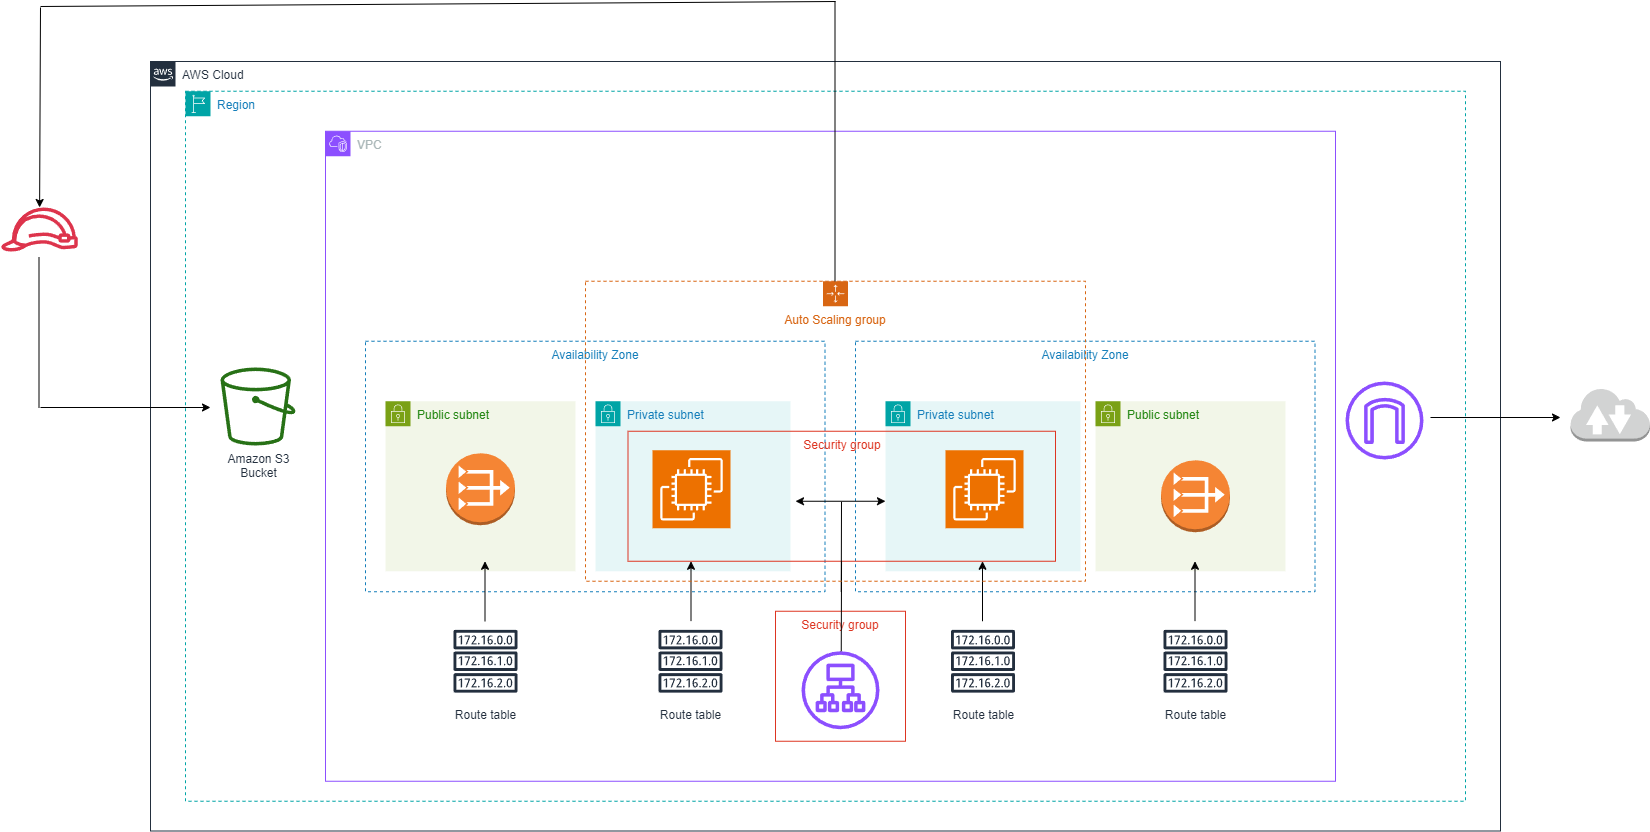

The diagram above was exported from draw.io. Its source (the exported page's mxGraphModel, read from the mxfile embedded in the PNG):
<mxGraphModel dx="2314" dy="1869" grid="1" gridSize="10" guides="1" tooltips="1" connect="1" arrows="1" fold="1" page="1" pageScale="1" pageWidth="1169" pageHeight="827" math="0" shadow="0">
  <root>
    <mxCell id="0" />
    <mxCell id="1" parent="0" />
    <mxCell id="hbtr8G8JTcEruBZKkeEe-58" value="" style="group" vertex="1" connectable="0" parent="1">
      <mxGeometry x="140" y="-470" width="1649.5" height="829.5" as="geometry" />
    </mxCell>
    <mxCell id="UEzPUAAOIrF-is8g5C7q-175" value="AWS Cloud" style="points=[[0,0],[0.25,0],[0.5,0],[0.75,0],[1,0],[1,0.25],[1,0.5],[1,0.75],[1,1],[0.75,1],[0.5,1],[0.25,1],[0,1],[0,0.75],[0,0.5],[0,0.25]];outlineConnect=0;gradientColor=none;html=1;whiteSpace=wrap;fontSize=12;fontStyle=0;shape=mxgraph.aws4.group;grIcon=mxgraph.aws4.group_aws_cloud_alt;strokeColor=#232F3E;fillColor=none;verticalAlign=top;align=left;spacingLeft=30;fontColor=#232F3E;dashed=0;labelBackgroundColor=#ffffff;container=1;pointerEvents=0;collapsible=0;recursiveResize=0;movable=1;resizable=1;rotatable=1;deletable=1;editable=1;locked=0;connectable=1;" parent="hbtr8G8JTcEruBZKkeEe-58" vertex="1">
      <mxGeometry x="150" y="60" width="1350" height="769.5" as="geometry" />
    </mxCell>
    <mxCell id="hbtr8G8JTcEruBZKkeEe-21" value="Region" style="points=[[0,0],[0.25,0],[0.5,0],[0.75,0],[1,0],[1,0.25],[1,0.5],[1,0.75],[1,1],[0.75,1],[0.5,1],[0.25,1],[0,1],[0,0.75],[0,0.5],[0,0.25]];outlineConnect=0;gradientColor=none;html=1;whiteSpace=wrap;fontSize=12;fontStyle=0;container=1;pointerEvents=0;collapsible=0;recursiveResize=0;shape=mxgraph.aws4.group;grIcon=mxgraph.aws4.group_region;strokeColor=#00A4A6;fillColor=none;verticalAlign=top;align=left;spacingLeft=30;fontColor=#147EBA;dashed=1;movable=1;resizable=1;rotatable=1;deletable=1;editable=1;locked=0;connectable=1;" vertex="1" parent="UEzPUAAOIrF-is8g5C7q-175">
      <mxGeometry x="35" y="29.75" width="1280" height="710" as="geometry" />
    </mxCell>
    <mxCell id="hbtr8G8JTcEruBZKkeEe-22" value="VPC" style="points=[[0,0],[0.25,0],[0.5,0],[0.75,0],[1,0],[1,0.25],[1,0.5],[1,0.75],[1,1],[0.75,1],[0.5,1],[0.25,1],[0,1],[0,0.75],[0,0.5],[0,0.25]];outlineConnect=0;gradientColor=none;html=1;whiteSpace=wrap;fontSize=12;fontStyle=0;container=1;pointerEvents=0;collapsible=0;recursiveResize=0;shape=mxgraph.aws4.group;grIcon=mxgraph.aws4.group_vpc2;strokeColor=#8C4FFF;fillColor=none;verticalAlign=top;align=left;spacingLeft=30;fontColor=#AAB7B8;dashed=0;movable=1;resizable=1;rotatable=1;deletable=1;editable=1;locked=0;connectable=1;" vertex="1" parent="hbtr8G8JTcEruBZKkeEe-21">
      <mxGeometry x="140" y="40" width="1010" height="650" as="geometry" />
    </mxCell>
    <mxCell id="hbtr8G8JTcEruBZKkeEe-3" value="Availability Zone" style="fillColor=none;strokeColor=#147EBA;dashed=1;verticalAlign=top;fontStyle=0;fontColor=#147EBA;whiteSpace=wrap;html=1;movable=1;resizable=1;rotatable=1;deletable=1;editable=1;locked=0;connectable=1;" vertex="1" parent="hbtr8G8JTcEruBZKkeEe-22">
      <mxGeometry x="530" y="210" width="459.5" height="250.5" as="geometry" />
    </mxCell>
    <mxCell id="hbtr8G8JTcEruBZKkeEe-11" value="Public subnet" style="points=[[0,0],[0.25,0],[0.5,0],[0.75,0],[1,0],[1,0.25],[1,0.5],[1,0.75],[1,1],[0.75,1],[0.5,1],[0.25,1],[0,1],[0,0.75],[0,0.5],[0,0.25]];outlineConnect=0;gradientColor=none;html=1;whiteSpace=wrap;fontSize=12;fontStyle=0;container=1;pointerEvents=0;collapsible=0;recursiveResize=0;shape=mxgraph.aws4.group;grIcon=mxgraph.aws4.group_security_group;grStroke=0;strokeColor=#7AA116;fillColor=#F2F6E8;verticalAlign=top;align=left;spacingLeft=30;fontColor=#248814;dashed=0;movable=1;resizable=1;rotatable=1;deletable=1;editable=1;locked=0;connectable=1;" vertex="1" parent="hbtr8G8JTcEruBZKkeEe-22">
      <mxGeometry x="770" y="270" width="190" height="170" as="geometry" />
    </mxCell>
    <mxCell id="hbtr8G8JTcEruBZKkeEe-29" value="" style="outlineConnect=0;dashed=0;verticalLabelPosition=bottom;verticalAlign=top;align=center;html=1;shape=mxgraph.aws3.vpc_nat_gateway;fillColor=#F58534;gradientColor=none;movable=1;resizable=1;rotatable=1;deletable=1;editable=1;locked=0;connectable=1;" vertex="1" parent="hbtr8G8JTcEruBZKkeEe-11">
      <mxGeometry x="65.5" y="59" width="69" height="72" as="geometry" />
    </mxCell>
    <mxCell id="hbtr8G8JTcEruBZKkeEe-44" value="" style="endArrow=classic;html=1;rounded=0;movable=1;resizable=1;rotatable=1;deletable=1;editable=1;locked=0;connectable=1;" edge="1" parent="hbtr8G8JTcEruBZKkeEe-11">
      <mxGeometry width="50" height="50" relative="1" as="geometry">
        <mxPoint x="99.5" y="220" as="sourcePoint" />
        <mxPoint x="99.5" y="160" as="targetPoint" />
      </mxGeometry>
    </mxCell>
    <mxCell id="hbtr8G8JTcEruBZKkeEe-23" value="Private subnet" style="points=[[0,0],[0.25,0],[0.5,0],[0.75,0],[1,0],[1,0.25],[1,0.5],[1,0.75],[1,1],[0.75,1],[0.5,1],[0.25,1],[0,1],[0,0.75],[0,0.5],[0,0.25]];outlineConnect=0;gradientColor=none;html=1;whiteSpace=wrap;fontSize=12;fontStyle=0;container=1;pointerEvents=0;collapsible=0;recursiveResize=0;shape=mxgraph.aws4.group;grIcon=mxgraph.aws4.group_security_group;grStroke=0;strokeColor=#00A4A6;fillColor=#E6F6F7;verticalAlign=top;align=left;spacingLeft=30;fontColor=#147EBA;dashed=0;movable=1;resizable=1;rotatable=1;deletable=1;editable=1;locked=0;connectable=1;" vertex="1" parent="hbtr8G8JTcEruBZKkeEe-22">
      <mxGeometry x="560" y="270" width="195" height="170" as="geometry" />
    </mxCell>
    <mxCell id="hbtr8G8JTcEruBZKkeEe-33" value="" style="sketch=0;points=[[0,0,0],[0.25,0,0],[0.5,0,0],[0.75,0,0],[1,0,0],[0,1,0],[0.25,1,0],[0.5,1,0],[0.75,1,0],[1,1,0],[0,0.25,0],[0,0.5,0],[0,0.75,0],[1,0.25,0],[1,0.5,0],[1,0.75,0]];outlineConnect=0;fontColor=#232F3E;fillColor=#ED7100;strokeColor=#ffffff;dashed=0;verticalLabelPosition=bottom;verticalAlign=top;align=center;html=1;fontSize=12;fontStyle=0;aspect=fixed;shape=mxgraph.aws4.resourceIcon;resIcon=mxgraph.aws4.ec2;movable=1;resizable=1;rotatable=1;deletable=1;editable=1;locked=0;connectable=1;" vertex="1" parent="hbtr8G8JTcEruBZKkeEe-23">
      <mxGeometry x="60" y="49" width="78" height="78" as="geometry" />
    </mxCell>
    <mxCell id="hbtr8G8JTcEruBZKkeEe-25" value="Availability Zone" style="fillColor=none;strokeColor=#147EBA;dashed=1;verticalAlign=top;fontStyle=0;fontColor=#147EBA;whiteSpace=wrap;html=1;movable=1;resizable=1;rotatable=1;deletable=1;editable=1;locked=0;connectable=1;" vertex="1" parent="hbtr8G8JTcEruBZKkeEe-22">
      <mxGeometry x="40" y="210" width="459.5" height="250.5" as="geometry" />
    </mxCell>
    <mxCell id="hbtr8G8JTcEruBZKkeEe-26" value="Private subnet" style="points=[[0,0],[0.25,0],[0.5,0],[0.75,0],[1,0],[1,0.25],[1,0.5],[1,0.75],[1,1],[0.75,1],[0.5,1],[0.25,1],[0,1],[0,0.75],[0,0.5],[0,0.25]];outlineConnect=0;gradientColor=none;html=1;whiteSpace=wrap;fontSize=12;fontStyle=0;container=1;pointerEvents=0;collapsible=0;recursiveResize=0;shape=mxgraph.aws4.group;grIcon=mxgraph.aws4.group_security_group;grStroke=0;strokeColor=#00A4A6;fillColor=#E6F6F7;verticalAlign=top;align=left;spacingLeft=30;fontColor=#147EBA;dashed=0;movable=1;resizable=1;rotatable=1;deletable=1;editable=1;locked=0;connectable=1;" vertex="1" parent="hbtr8G8JTcEruBZKkeEe-22">
      <mxGeometry x="270" y="270" width="195" height="170" as="geometry" />
    </mxCell>
    <mxCell id="hbtr8G8JTcEruBZKkeEe-32" value="" style="sketch=0;points=[[0,0,0],[0.25,0,0],[0.5,0,0],[0.75,0,0],[1,0,0],[0,1,0],[0.25,1,0],[0.5,1,0],[0.75,1,0],[1,1,0],[0,0.25,0],[0,0.5,0],[0,0.75,0],[1,0.25,0],[1,0.5,0],[1,0.75,0]];outlineConnect=0;fontColor=#232F3E;fillColor=#ED7100;strokeColor=#ffffff;dashed=0;verticalLabelPosition=bottom;verticalAlign=top;align=center;html=1;fontSize=12;fontStyle=0;aspect=fixed;shape=mxgraph.aws4.resourceIcon;resIcon=mxgraph.aws4.ec2;movable=1;resizable=1;rotatable=1;deletable=1;editable=1;locked=0;connectable=1;" vertex="1" parent="hbtr8G8JTcEruBZKkeEe-26">
      <mxGeometry x="57" y="49" width="78" height="78" as="geometry" />
    </mxCell>
    <mxCell id="hbtr8G8JTcEruBZKkeEe-42" value="" style="endArrow=classic;html=1;rounded=0;movable=1;resizable=1;rotatable=1;deletable=1;editable=1;locked=0;connectable=1;" edge="1" parent="hbtr8G8JTcEruBZKkeEe-26">
      <mxGeometry width="50" height="50" relative="1" as="geometry">
        <mxPoint x="95.5" y="220" as="sourcePoint" />
        <mxPoint x="95.5" y="160" as="targetPoint" />
      </mxGeometry>
    </mxCell>
    <mxCell id="hbtr8G8JTcEruBZKkeEe-27" value="Public subnet" style="points=[[0,0],[0.25,0],[0.5,0],[0.75,0],[1,0],[1,0.25],[1,0.5],[1,0.75],[1,1],[0.75,1],[0.5,1],[0.25,1],[0,1],[0,0.75],[0,0.5],[0,0.25]];outlineConnect=0;gradientColor=none;html=1;whiteSpace=wrap;fontSize=12;fontStyle=0;container=1;pointerEvents=0;collapsible=0;recursiveResize=0;shape=mxgraph.aws4.group;grIcon=mxgraph.aws4.group_security_group;grStroke=0;strokeColor=#7AA116;fillColor=#F2F6E8;verticalAlign=top;align=left;spacingLeft=30;fontColor=#248814;dashed=0;movable=1;resizable=1;rotatable=1;deletable=1;editable=1;locked=0;connectable=1;" vertex="1" parent="hbtr8G8JTcEruBZKkeEe-22">
      <mxGeometry x="60" y="270" width="190" height="170" as="geometry" />
    </mxCell>
    <mxCell id="hbtr8G8JTcEruBZKkeEe-28" value="" style="outlineConnect=0;dashed=0;verticalLabelPosition=bottom;verticalAlign=top;align=center;html=1;shape=mxgraph.aws3.vpc_nat_gateway;fillColor=#F58534;gradientColor=none;movable=1;resizable=1;rotatable=1;deletable=1;editable=1;locked=0;connectable=1;" vertex="1" parent="hbtr8G8JTcEruBZKkeEe-27">
      <mxGeometry x="60.5" y="52" width="69" height="72" as="geometry" />
    </mxCell>
    <mxCell id="hbtr8G8JTcEruBZKkeEe-31" value="" style="sketch=0;outlineConnect=0;fontColor=#232F3E;gradientColor=none;fillColor=#8C4FFF;strokeColor=none;dashed=0;verticalLabelPosition=bottom;verticalAlign=top;align=center;html=1;fontSize=12;fontStyle=0;aspect=fixed;pointerEvents=1;shape=mxgraph.aws4.application_load_balancer;movable=1;resizable=1;rotatable=1;deletable=1;editable=1;locked=0;connectable=1;" vertex="1" parent="hbtr8G8JTcEruBZKkeEe-22">
      <mxGeometry x="476" y="520" width="78" height="78" as="geometry" />
    </mxCell>
    <mxCell id="hbtr8G8JTcEruBZKkeEe-30" value="Security group" style="fillColor=none;strokeColor=#DD3522;verticalAlign=top;fontStyle=0;fontColor=#DD3522;whiteSpace=wrap;html=1;movable=1;resizable=1;rotatable=1;deletable=1;editable=1;locked=0;connectable=1;" vertex="1" parent="hbtr8G8JTcEruBZKkeEe-22">
      <mxGeometry x="450" y="480" width="130" height="130" as="geometry" />
    </mxCell>
    <mxCell id="hbtr8G8JTcEruBZKkeEe-34" value="Security group" style="fillColor=none;strokeColor=#DD3522;verticalAlign=top;fontStyle=0;fontColor=#DD3522;whiteSpace=wrap;html=1;movable=1;resizable=1;rotatable=1;deletable=1;editable=1;locked=0;connectable=1;" vertex="1" parent="hbtr8G8JTcEruBZKkeEe-22">
      <mxGeometry x="302.5" y="300" width="427.5" height="130" as="geometry" />
    </mxCell>
    <mxCell id="hbtr8G8JTcEruBZKkeEe-35" value="Route table" style="sketch=0;outlineConnect=0;fontColor=#232F3E;gradientColor=none;strokeColor=#232F3E;fillColor=#ffffff;dashed=0;verticalLabelPosition=bottom;verticalAlign=top;align=center;html=1;fontSize=12;fontStyle=0;aspect=fixed;shape=mxgraph.aws4.resourceIcon;resIcon=mxgraph.aws4.route_table;movable=1;resizable=1;rotatable=1;deletable=1;editable=1;locked=0;connectable=1;" vertex="1" parent="hbtr8G8JTcEruBZKkeEe-22">
      <mxGeometry x="120" y="490" width="80" height="80" as="geometry" />
    </mxCell>
    <mxCell id="hbtr8G8JTcEruBZKkeEe-36" value="Route table" style="sketch=0;outlineConnect=0;fontColor=#232F3E;gradientColor=none;strokeColor=#232F3E;fillColor=#ffffff;dashed=0;verticalLabelPosition=bottom;verticalAlign=top;align=center;html=1;fontSize=12;fontStyle=0;aspect=fixed;shape=mxgraph.aws4.resourceIcon;resIcon=mxgraph.aws4.route_table;movable=1;resizable=1;rotatable=1;deletable=1;editable=1;locked=0;connectable=1;" vertex="1" parent="hbtr8G8JTcEruBZKkeEe-22">
      <mxGeometry x="325" y="490" width="80" height="80" as="geometry" />
    </mxCell>
    <mxCell id="hbtr8G8JTcEruBZKkeEe-37" value="Route table" style="sketch=0;outlineConnect=0;fontColor=#232F3E;gradientColor=none;strokeColor=#232F3E;fillColor=#ffffff;dashed=0;verticalLabelPosition=bottom;verticalAlign=top;align=center;html=1;fontSize=12;fontStyle=0;aspect=fixed;shape=mxgraph.aws4.resourceIcon;resIcon=mxgraph.aws4.route_table;movable=1;resizable=1;rotatable=1;deletable=1;editable=1;locked=0;connectable=1;" vertex="1" parent="hbtr8G8JTcEruBZKkeEe-22">
      <mxGeometry x="617.5" y="490" width="80" height="80" as="geometry" />
    </mxCell>
    <mxCell id="hbtr8G8JTcEruBZKkeEe-38" value="Route table" style="sketch=0;outlineConnect=0;fontColor=#232F3E;gradientColor=none;strokeColor=#232F3E;fillColor=#ffffff;dashed=0;verticalLabelPosition=bottom;verticalAlign=top;align=center;html=1;fontSize=12;fontStyle=0;aspect=fixed;shape=mxgraph.aws4.resourceIcon;resIcon=mxgraph.aws4.route_table;movable=1;resizable=1;rotatable=1;deletable=1;editable=1;locked=0;connectable=1;" vertex="1" parent="hbtr8G8JTcEruBZKkeEe-22">
      <mxGeometry x="830" y="490" width="80" height="80" as="geometry" />
    </mxCell>
    <mxCell id="hbtr8G8JTcEruBZKkeEe-40" value="" style="endArrow=classic;html=1;rounded=0;movable=1;resizable=1;rotatable=1;deletable=1;editable=1;locked=0;connectable=1;" edge="1" parent="hbtr8G8JTcEruBZKkeEe-22">
      <mxGeometry width="50" height="50" relative="1" as="geometry">
        <mxPoint x="159.5" y="490" as="sourcePoint" />
        <mxPoint x="159.5" y="430" as="targetPoint" />
      </mxGeometry>
    </mxCell>
    <mxCell id="hbtr8G8JTcEruBZKkeEe-43" value="" style="endArrow=classic;html=1;rounded=0;movable=1;resizable=1;rotatable=1;deletable=1;editable=1;locked=0;connectable=1;" edge="1" parent="hbtr8G8JTcEruBZKkeEe-22">
      <mxGeometry width="50" height="50" relative="1" as="geometry">
        <mxPoint x="657" y="490" as="sourcePoint" />
        <mxPoint x="657" y="430" as="targetPoint" />
      </mxGeometry>
    </mxCell>
    <mxCell id="hbtr8G8JTcEruBZKkeEe-45" value="" style="endArrow=none;html=1;rounded=0;movable=1;resizable=1;rotatable=1;deletable=1;editable=1;locked=0;connectable=1;" edge="1" parent="hbtr8G8JTcEruBZKkeEe-22" target="hbtr8G8JTcEruBZKkeEe-34">
      <mxGeometry width="50" height="50" relative="1" as="geometry">
        <mxPoint x="515.75" y="520" as="sourcePoint" />
        <mxPoint x="515.75" y="440" as="targetPoint" />
      </mxGeometry>
    </mxCell>
    <mxCell id="hbtr8G8JTcEruBZKkeEe-46" value="" style="endArrow=none;html=1;rounded=0;movable=1;resizable=1;rotatable=1;deletable=1;editable=1;locked=0;connectable=1;" edge="1" parent="hbtr8G8JTcEruBZKkeEe-22">
      <mxGeometry width="50" height="50" relative="1" as="geometry">
        <mxPoint x="515.75" y="460.5" as="sourcePoint" />
        <mxPoint x="516" y="370.5" as="targetPoint" />
      </mxGeometry>
    </mxCell>
    <mxCell id="hbtr8G8JTcEruBZKkeEe-47" value="" style="endArrow=classic;startArrow=classic;html=1;rounded=0;movable=1;resizable=1;rotatable=1;deletable=1;editable=1;locked=0;connectable=1;" edge="1" parent="hbtr8G8JTcEruBZKkeEe-22">
      <mxGeometry width="50" height="50" relative="1" as="geometry">
        <mxPoint x="470" y="370" as="sourcePoint" />
        <mxPoint x="560" y="370" as="targetPoint" />
      </mxGeometry>
    </mxCell>
    <mxCell id="hbtr8G8JTcEruBZKkeEe-48" value="Auto Scaling group" style="points=[[0,0],[0.25,0],[0.5,0],[0.75,0],[1,0],[1,0.25],[1,0.5],[1,0.75],[1,1],[0.75,1],[0.5,1],[0.25,1],[0,1],[0,0.75],[0,0.5],[0,0.25]];outlineConnect=0;gradientColor=none;html=1;whiteSpace=wrap;fontSize=12;fontStyle=0;container=1;pointerEvents=0;collapsible=0;recursiveResize=0;shape=mxgraph.aws4.groupCenter;grIcon=mxgraph.aws4.group_auto_scaling_group;grStroke=1;strokeColor=#D86613;fillColor=none;verticalAlign=top;align=center;fontColor=#D86613;dashed=1;spacingTop=25;movable=1;resizable=1;rotatable=1;deletable=1;editable=1;locked=0;connectable=1;" vertex="1" parent="hbtr8G8JTcEruBZKkeEe-22">
      <mxGeometry x="260" y="150" width="500" height="300" as="geometry" />
    </mxCell>
    <mxCell id="hbtr8G8JTcEruBZKkeEe-49" value="" style="endArrow=none;html=1;rounded=0;movable=1;resizable=1;rotatable=1;deletable=1;editable=1;locked=0;connectable=1;" edge="1" parent="hbtr8G8JTcEruBZKkeEe-22">
      <mxGeometry width="50" height="50" relative="1" as="geometry">
        <mxPoint x="509.5" y="150" as="sourcePoint" />
        <mxPoint x="509.5" y="-130" as="targetPoint" />
      </mxGeometry>
    </mxCell>
    <mxCell id="hbtr8G8JTcEruBZKkeEe-19" value="" style="sketch=0;outlineConnect=0;fontColor=#232F3E;gradientColor=none;fillColor=#8C4FFF;strokeColor=none;dashed=0;verticalLabelPosition=bottom;verticalAlign=top;align=center;html=1;fontSize=12;fontStyle=0;aspect=fixed;pointerEvents=1;shape=mxgraph.aws4.internet_gateway;movable=1;resizable=1;rotatable=1;deletable=1;editable=1;locked=0;connectable=1;" vertex="1" parent="hbtr8G8JTcEruBZKkeEe-21">
      <mxGeometry x="1160" y="290.25" width="78" height="78" as="geometry" />
    </mxCell>
    <mxCell id="UEzPUAAOIrF-is8g5C7q-177" value="Amazon S3&lt;br&gt;Bucket&lt;br&gt;" style="outlineConnect=0;fontColor=#232F3E;gradientColor=none;fillColor=#277116;strokeColor=none;dashed=0;verticalLabelPosition=bottom;verticalAlign=top;align=center;html=1;fontSize=12;fontStyle=0;aspect=fixed;pointerEvents=1;shape=mxgraph.aws4.bucket;labelBackgroundColor=#ffffff;movable=1;resizable=1;rotatable=1;deletable=1;editable=1;locked=0;connectable=1;" parent="hbtr8G8JTcEruBZKkeEe-21" vertex="1">
      <mxGeometry x="35" y="276.25" width="75" height="78" as="geometry" />
    </mxCell>
    <mxCell id="hbtr8G8JTcEruBZKkeEe-55" value="" style="endArrow=classic;html=1;rounded=0;movable=1;resizable=1;rotatable=1;deletable=1;editable=1;locked=0;connectable=1;" edge="1" parent="UEzPUAAOIrF-is8g5C7q-175">
      <mxGeometry width="50" height="50" relative="1" as="geometry">
        <mxPoint x="-110" y="346" as="sourcePoint" />
        <mxPoint x="60" y="346" as="targetPoint" />
      </mxGeometry>
    </mxCell>
    <mxCell id="hbtr8G8JTcEruBZKkeEe-51" value="" style="endArrow=none;html=1;rounded=0;movable=1;resizable=1;rotatable=1;deletable=1;editable=1;locked=0;connectable=1;" edge="1" parent="hbtr8G8JTcEruBZKkeEe-58">
      <mxGeometry width="50" height="50" relative="1" as="geometry">
        <mxPoint x="835" as="sourcePoint" />
        <mxPoint x="40" y="5" as="targetPoint" />
      </mxGeometry>
    </mxCell>
    <mxCell id="hbtr8G8JTcEruBZKkeEe-52" value="" style="endArrow=classic;html=1;rounded=0;movable=1;resizable=1;rotatable=1;deletable=1;editable=1;locked=0;connectable=1;" edge="1" parent="hbtr8G8JTcEruBZKkeEe-58" target="hbtr8G8JTcEruBZKkeEe-53">
      <mxGeometry width="50" height="50" relative="1" as="geometry">
        <mxPoint x="40" y="6" as="sourcePoint" />
        <mxPoint x="40" y="196" as="targetPoint" />
      </mxGeometry>
    </mxCell>
    <mxCell id="hbtr8G8JTcEruBZKkeEe-53" value="" style="sketch=0;outlineConnect=0;fontColor=#232F3E;gradientColor=none;fillColor=#DD344C;strokeColor=none;dashed=0;verticalLabelPosition=bottom;verticalAlign=top;align=center;html=1;fontSize=12;fontStyle=0;aspect=fixed;pointerEvents=1;shape=mxgraph.aws4.role;movable=1;resizable=1;rotatable=1;deletable=1;editable=1;locked=0;connectable=1;" vertex="1" parent="hbtr8G8JTcEruBZKkeEe-58">
      <mxGeometry y="206" width="78" height="44" as="geometry" />
    </mxCell>
    <mxCell id="hbtr8G8JTcEruBZKkeEe-54" value="" style="endArrow=none;html=1;rounded=0;movable=1;resizable=1;rotatable=1;deletable=1;editable=1;locked=0;connectable=1;" edge="1" parent="hbtr8G8JTcEruBZKkeEe-58">
      <mxGeometry width="50" height="50" relative="1" as="geometry">
        <mxPoint x="38.5" y="406" as="sourcePoint" />
        <mxPoint x="38.5" y="256" as="targetPoint" />
      </mxGeometry>
    </mxCell>
    <mxCell id="hbtr8G8JTcEruBZKkeEe-56" value="" style="endArrow=classic;html=1;rounded=0;movable=1;resizable=1;rotatable=1;deletable=1;editable=1;locked=0;connectable=1;" edge="1" parent="hbtr8G8JTcEruBZKkeEe-58">
      <mxGeometry width="50" height="50" relative="1" as="geometry">
        <mxPoint x="1430" y="416" as="sourcePoint" />
        <mxPoint x="1560" y="416" as="targetPoint" />
      </mxGeometry>
    </mxCell>
    <mxCell id="hbtr8G8JTcEruBZKkeEe-57" value="" style="outlineConnect=0;dashed=0;verticalLabelPosition=bottom;verticalAlign=top;align=center;html=1;shape=mxgraph.aws3.internet_2;fillColor=#D2D3D3;gradientColor=none;movable=1;resizable=1;rotatable=1;deletable=1;editable=1;locked=0;connectable=1;" vertex="1" parent="hbtr8G8JTcEruBZKkeEe-58">
      <mxGeometry x="1570" y="386" width="79.5" height="54" as="geometry" />
    </mxCell>
  </root>
</mxGraphModel>